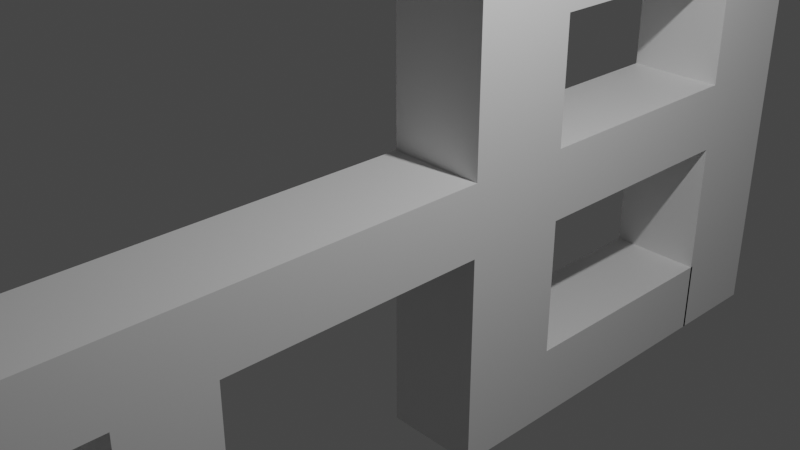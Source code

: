 # Source: Key.blend  (saved by Blender 3.6.11; exported with 4.5.12 LTS)
import bpy
from mathutils import Matrix  # noqa: F401  (used for matrix-valued properties, if any)

bpy.ops.wm.read_factory_settings(use_empty=True)
scene = bpy.context.scene
scene.name = 'Scene'

# ---- collections
col_collection = bpy.data.collections.new('Collection'); scene.collection.children.link(col_collection)

# ---- materials (node trees are filled in below, after node groups)
mat_material = bpy.data.materials.new('Material')
mat_material.alpha_threshold = 0.0
mat_material.use_transparent_shadow = False
mat_material.roughness = 0.5
mat_material.line_color = (0.0, 0.0, 0.0, 1.0)

# ---- material node trees
mat_material.use_nodes = True; mat_material.node_tree.nodes.clear()
_N = mat_material.node_tree.nodes; _L = mat_material.node_tree.links
n0 = _N.new('ShaderNodeOutputMaterial'); n0.name = 'Material Output'; n0.location = (300, 300)
n1 = _N.new('ShaderNodeBsdfPrincipled'); n1.name = 'Principled BSDF'; n1.location = (10, 300)
n1.distribution = 'GGX'
n1.subsurface_method = 'RANDOM_WALK_SKIN'
n1.inputs[3].default_value = 1.45
n1.inputs[27].default_value = (0.0, 0.0, 0.0, 1.0)
n1.inputs[28].default_value = 1.0
_L.new(n1.outputs[0], n0.inputs[0])
n0.is_active_output = True

# ---- world
world_world = bpy.data.worlds.new('World'); scene.world = world_world
world_world.use_nodes = True; world_world.node_tree.nodes.clear()
_N = world_world.node_tree.nodes; _L = world_world.node_tree.links
n0 = _N.new('ShaderNodeOutputWorld'); n0.name = 'World Output'; n0.location = (300, 300)
n1 = _N.new('ShaderNodeBackground'); n1.name = 'Background'; n1.location = (10, 300)
n1.inputs[0].default_value = (0.05088, 0.05088, 0.05088, 1.0)
_L.new(n1.outputs[0], n0.inputs[0])
n0.is_active_output = True
world_world.color = (0.05088, 0.05088, 0.05088)
world_world.use_sun_shadow = False
world_world.sun_shadow_jitter_overblur = 0.0

# ---- cameras
cam_camera = bpy.data.cameras.new('Camera')
cam_camera.clip_end = 100.0
cam_camera.ortho_scale = 7.314

# ---- lights
light_light = bpy.data.lights.new('Light', 'POINT')
light_light.transmission_factor = 0.0
light_light.energy = 1000.0
light_light.shadow_soft_size = 0.1
light_light.shadow_maximum_resolution = 0.006
light_light.use_absolute_resolution = True

# ---- meshes
me_cube = bpy.data.meshes.new('Cube')
me_cube.from_pydata([(1.0, 1.0, 1.0), (1.0, 1.0, -1.0), (1.0, -1.0, 1.0), (1.0, -1.0, -1.0), (-1.0, 1.0, 1.0), (-1.0, 1.0, -1.0), (-1.0, -1.0, 1.0), (-1.0, -1.0, -1.0), (-1.0, 0.7897, -1.0), (1.0, 0.7897, 1.0), (-1.0, 0.7897, 1.0), (1.0, 0.7897, -1.0), (-1.0, 0.2988, -1.0), (1.0, 0.2988, 1.0), (-1.0, 0.2988, 1.0), (1.0, 0.2988, -1.0), (-1.0, 0.0845, -1.0), (1.0, 0.0845, 1.0), (-1.0, 0.0845, 1.0), (1.0, 0.0845, -1.0), (-1.0, -0.8011, -1.0), (1.0, -0.8011, 1.0), (-1.0, -0.8011, 1.0), (1.0, -0.8011, -1.0), (-1.0, -0.6134, 1.0), (1.0, -0.6134, -1.0), (-1.0, -0.6134, -1.0), (1.0, -0.6134, 1.0), (-1.0, -0.4388, 1.0), (1.0, -0.4388, -1.0), (-1.0, -0.4388, -1.0), (1.0, -0.4388, 1.0), (1.0, 1.0, -7.094), (-1.0, 1.0, -7.094), (1.0, 0.7897, -7.094), (-1.0, 0.7897, -7.094), (1.0, 0.0845, -7.094), (1.0, 0.2988, -7.094), (-1.0, 0.2988, -7.094), (-1.0, 0.0845, -7.094), (-1.0, 0.7897, 6.628), (-1.0, 1.0, 6.628), (1.0, 1.0, 6.628), (1.0, 0.7897, 6.628), (-1.0, 0.0845, 6.628), (-1.0, 0.2988, 6.628), (1.0, 0.2988, 6.628), (1.0, 0.0845, 6.628), (-1.0, 0.0845, 4.455), (-1.0, 0.2988, 4.455), (1.0, 0.2988, 4.455), (1.0, 0.0845, 4.455), (-1.0, 0.0845, -4.945), (1.0, 0.0845, -4.945), (1.0, 0.2988, -4.945), (-1.0, 0.2988, -4.945), (-1.0, 0.7912, 6.628), (1.0, 0.7912, 6.628), (1.0, 0.7912, 4.455), (-1.0, 0.7912, 4.455), (1.0, 0.7951, -7.094), (-1.0, 0.7951, -7.094), (-1.0, 0.7951, -4.945), (1.0, 0.7951, -4.945), (-1.0, -0.8011, -6.399), (-1.0, -1.0, -6.399), (1.0, -1.0, -6.399), (1.0, -0.8011, -6.399), (-1.0, -0.4388, -6.399), (-1.0, -0.6134, -6.399), (1.0, -0.6134, -6.399), (1.0, -0.4388, -6.399)], [], [(21, 22, 6, 2), (3, 2, 6, 7), (8, 10, 4, 5), (26, 30, 68, 69), (23, 21, 2, 3), (5, 4, 0, 1), (1, 0, 9, 11), (53, 52, 39, 36), (12, 14, 10, 8), (4, 10, 40, 41), (16, 18, 14, 12), (11, 9, 13, 15), (8, 11, 15, 12), (9, 10, 14, 13), (30, 28, 18, 16), (15, 13, 17, 19), (1, 11, 34, 32), (49, 48, 44, 45), (7, 6, 22, 20), (25, 27, 21, 23), (26, 25, 23, 20), (27, 24, 22, 21), (31, 28, 24, 27), (30, 29, 71, 68), (29, 31, 27, 25), (20, 22, 24, 26), (19, 17, 31, 29), (16, 19, 29, 30), (17, 18, 28, 31), (26, 24, 28, 30), (33, 32, 34, 35), (38, 37, 36, 39), (54, 53, 36, 37), (5, 1, 32, 33), (8, 5, 33, 35), (52, 55, 38, 39), (11, 8, 35, 34), (38, 55, 62, 61), (42, 41, 40, 43), (46, 45, 44, 47), (51, 50, 46, 47), (46, 50, 58, 57), (0, 4, 41, 42), (10, 9, 43, 40), (48, 51, 47, 44), (9, 0, 42, 43), (18, 17, 51, 48), (13, 14, 49, 50), (17, 13, 50, 51), (14, 18, 48, 49), (12, 15, 54, 55), (16, 12, 55, 52), (15, 19, 53, 54), (19, 16, 52, 53), (58, 59, 56, 57), (50, 49, 59, 58), (49, 45, 56, 59), (45, 46, 57, 56), (62, 63, 60, 61), (55, 54, 63, 62), (54, 37, 60, 63), (37, 38, 61, 60), (64, 67, 66, 65), (68, 71, 70, 69), (7, 20, 64, 65), (29, 25, 70, 71), (20, 23, 67, 64), (25, 26, 69, 70), (3, 7, 65, 66), (23, 3, 66, 67)])
_uv = me_cube.uv_layers.new(name='UVMap')
_uv.uv.foreach_set('vector', [0.625, 0.7251, 0.875, 0.7251, 0.875, 0.75, 0.625, 0.75, 0.375, 0.75, 0.625, 0.75, 0.625, 1.0, 0.375, 1.0, 0.375, 0.2237, 0.625, 0.2237, 0.625, 0.25, 0.375, 0.25, 0.375, 0.04833, 0.375, 0.07015, 0.375, 0.07015, 0.375, 0.04833, 0.375, 0.7251, 0.625, 0.7251, 0.625, 0.75, 0.375, 0.75, 0.375, 0.25, 0.625, 0.25, 0.625, 0.5, 0.375, 0.5, 0.375, 0.5, 0.625, 0.5, 0.625, 0.5263, 0.375, 0.5263, 0.375, 0.6144, 0.125, 0.6144, 0.125, 0.6144, 0.375, 0.6144, 0.375, 0.1623, 0.625, 0.1623, 0.625, 0.2237, 0.375, 0.2237, 0.625, 0.25, 0.625, 0.2237, 0.625, 0.2237, 0.625, 0.25, 0.375, 0.1356, 0.625, 0.1356, 0.625, 0.1623, 0.375, 0.1623, 0.375, 0.5263, 0.625, 0.5263, 0.625, 0.5877, 0.375, 0.5877, 0.125, 0.5263, 0.375, 0.5263, 0.375, 0.5877, 0.125, 0.5877, 0.625, 0.5263, 0.875, 0.5263, 0.875, 0.5877, 0.625, 0.5877, 0.375, 0.07015, 0.625, 0.07015, 0.625, 0.1356, 0.375, 0.1356, 0.375, 0.5877, 0.625, 0.5877, 0.625, 0.6144, 0.375, 0.6144, 0.375, 0.5, 0.375, 0.5263, 0.375, 0.5263, 0.375, 0.5, 0.625, 0.1623, 0.625, 0.1356, 0.625, 0.1356, 0.625, 0.1623, 0.375, 0.0, 0.625, 0.0, 0.625, 0.02486, 0.375, 0.02486, 0.375, 0.7017, 0.625, 0.7017, 0.625, 0.7251, 0.375, 0.7251, 0.125, 0.7017, 0.375, 0.7017, 0.375, 0.7251, 0.125, 0.7251, 0.625, 0.7017, 0.875, 0.7017, 0.875, 0.7251, 0.625, 0.7251, 0.625, 0.6799, 0.875, 0.6799, 0.875, 0.7017, 0.625, 0.7017, 0.125, 0.6799, 0.375, 0.6799, 0.375, 0.6799, 0.125, 0.6799, 0.375, 0.6799, 0.625, 0.6799, 0.625, 0.7017, 0.375, 0.7017, 0.375, 0.02486, 0.625, 0.02486, 0.625, 0.04833, 0.375, 0.04833, 0.375, 0.6144, 0.625, 0.6144, 0.625, 0.6799, 0.375, 0.6799, 0.125, 0.6144, 0.375, 0.6144, 0.375, 0.6799, 0.125, 0.6799, 0.625, 0.6144, 0.875, 0.6144, 0.875, 0.6799, 0.625, 0.6799, 0.375, 0.04833, 0.625, 0.04833, 0.625, 0.07015, 0.375, 0.07015, 0.125, 0.5, 0.375, 0.5, 0.375, 0.5263, 0.125, 0.5263, 0.125, 0.5877, 0.375, 0.5877, 0.375, 0.6144, 0.125, 0.6144, 0.375, 0.5877, 0.375, 0.6144, 0.375, 0.6144, 0.375, 0.5877, 0.375, 0.25, 0.375, 0.5, 0.375, 0.5, 0.375, 0.25, 0.375, 0.2237, 0.375, 0.25, 0.375, 0.25, 0.375, 0.2237, 0.375, 0.1356, 0.375, 0.1623, 0.375, 0.1623, 0.375, 0.1356, 0.375, 0.5263, 0.125, 0.5263, 0.125, 0.5263, 0.375, 0.5263, 0.375, 0.1623, 0.375, 0.1623, 0.375, 0.1623, 0.375, 0.1623, 0.625, 0.5, 0.875, 0.5, 0.875, 0.5263, 0.625, 0.5263, 0.625, 0.5877, 0.875, 0.5877, 0.875, 0.6144, 0.625, 0.6144, 0.625, 0.6144, 0.625, 0.5877, 0.625, 0.5877, 0.625, 0.6144, 0.625, 0.5877, 0.625, 0.5877, 0.625, 0.5877, 0.625, 0.5877, 0.625, 0.5, 0.625, 0.25, 0.625, 0.25, 0.625, 0.5, 0.875, 0.5263, 0.625, 0.5263, 0.625, 0.5263, 0.875, 0.5263, 0.875, 0.6144, 0.625, 0.6144, 0.625, 0.6144, 0.875, 0.6144, 0.625, 0.5263, 0.625, 0.5, 0.625, 0.5, 0.625, 0.5263, 0.875, 0.6144, 0.625, 0.6144, 0.625, 0.6144, 0.875, 0.6144, 0.625, 0.5877, 0.875, 0.5877, 0.875, 0.5877, 0.625, 0.5877, 0.625, 0.6144, 0.625, 0.5877, 0.625, 0.5877, 0.625, 0.6144, 0.625, 0.1623, 0.625, 0.1356, 0.625, 0.1356, 0.625, 0.1623, 0.125, 0.5877, 0.375, 0.5877, 0.375, 0.5877, 0.125, 0.5877, 0.375, 0.1356, 0.375, 0.1623, 0.375, 0.1623, 0.375, 0.1356, 0.375, 0.5877, 0.375, 0.6144, 0.375, 0.6144, 0.375, 0.5877, 0.375, 0.6144, 0.125, 0.6144, 0.125, 0.6144, 0.375, 0.6144, 0.625, 0.5877, 0.875, 0.5877, 0.875, 0.5877, 0.625, 0.5877, 0.625, 0.5877, 0.875, 0.5877, 0.875, 0.5877, 0.625, 0.5877, 0.625, 0.1623, 0.625, 0.1623, 0.625, 0.1623, 0.625, 0.1623, 0.875, 0.5877, 0.625, 0.5877, 0.625, 0.5877, 0.875, 0.5877, 0.125, 0.5877, 0.375, 0.5877, 0.375, 0.5877, 0.125, 0.5877, 0.125, 0.5877, 0.375, 0.5877, 0.375, 0.5877, 0.125, 0.5877, 0.375, 0.5877, 0.375, 0.5877, 0.375, 0.5877, 0.375, 0.5877, 0.375, 0.5877, 0.125, 0.5877, 0.125, 0.5877, 0.375, 0.5877, 0.125, 0.7251, 0.375, 0.7251, 0.375, 0.75, 0.125, 0.75, 0.125, 0.6799, 0.375, 0.6799, 0.375, 0.7017, 0.125, 0.7017, 0.375, 0.0, 0.375, 0.02486, 0.375, 0.02486, 0.375, 0.0, 0.375, 0.6799, 0.375, 0.7017, 0.375, 0.7017, 0.375, 0.6799, 0.125, 0.7251, 0.375, 0.7251, 0.375, 0.7251, 0.125, 0.7251, 0.375, 0.7017, 0.125, 0.7017, 0.125, 0.7017, 0.375, 0.7017, 0.375, 0.75, 0.375, 1.0, 0.375, 1.0, 0.375, 0.75, 0.375, 0.7251, 0.375, 0.75, 0.375, 0.75, 0.375, 0.7251])
me_cube.materials.append(mat_material)
me_cube.use_mirror_vertex_groups = False
me_cube.update()

# ---- objects
ob_cube = bpy.data.objects.new('Cube', me_cube)
ob_light = bpy.data.objects.new('Light', light_light)
ob_camera = bpy.data.objects.new('Camera', cam_camera)

# ---- transforms, parenting, visibility, modifiers, constraints
ob_cube.location = (0.0, 0.0, 0.0)
ob_cube.scale = (0.5858, 6.034, 0.4275)
ob_cube.lock_rotations_4d = False
ob_cube.empty_display_type = 'ARROWS'
ob_cube.lineart.crease_threshold = 0.0
ob_light.location = (4.076, 1.005, 5.904)
ob_light.rotation_euler = (0.6503, 0.05522, 1.866)
ob_light.lock_rotations_4d = False
ob_light.empty_display_type = 'ARROWS'
ob_light.color = (0.0, 0.0, 0.0, 0.0)
ob_light.lineart.crease_threshold = 0.0
ob_camera.location = (7.359, -6.926, 4.958)
ob_camera.rotation_euler = (1.109, 0.0, 0.8149)
ob_camera.lock_rotations_4d = False
ob_camera.empty_display_type = 'ARROWS'
ob_camera.color = (0.0, 0.0, 0.0, 0.0)
ob_camera.display_type = 'WIRE'
ob_camera.lineart.crease_threshold = 0.0

# ---- collection membership
col_collection.objects.link(ob_cube)
col_collection.objects.link(ob_light)
col_collection.objects.link(ob_camera)

# ---- scene / render settings (as saved in the file)
scene.camera = ob_camera
scene.frame_start = 1; scene.frame_end = 250; scene.frame_set(1)
scene.render.engine = 'BLENDER_EEVEE_NEXT'
scene.cycles.sampling_pattern = 'TABULATED_SOBOL'
scene.view_settings.view_transform = 'Filmic'
bpy.context.view_layer.update()
